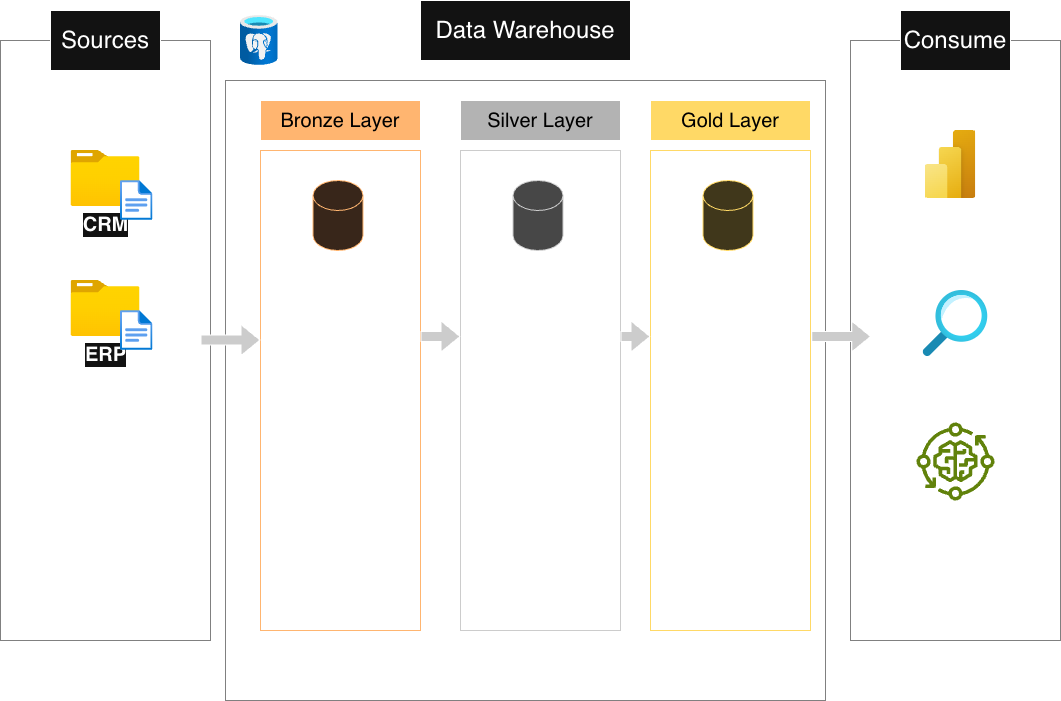

The diagram above was exported from draw.io. Its source (the exported page's mxGraphModel, read from the mxfile embedded in the PNG):
<mxGraphModel dx="1366" dy="880" grid="1" gridSize="10" guides="1" tooltips="1" connect="1" arrows="1" fold="1" page="1" pageScale="1" pageWidth="850" pageHeight="1100" math="0" shadow="0">
  <root>
    <mxCell id="0" />
    <mxCell id="1" parent="0" />
    <mxCell id="0ojbsFOoN5mxlbRW4dRf-1" parent="1" style="rounded=0;whiteSpace=wrap;html=1;fillColor=none;strokeColor=light-dark(#000000,#808080);" value="" vertex="1">
      <mxGeometry height="600" width="210" x="200" y="90" as="geometry" />
    </mxCell>
    <mxCell id="0ojbsFOoN5mxlbRW4dRf-2" parent="1" style="rounded=0;whiteSpace=wrap;html=1;" value="&lt;font style=&quot;font-size: 24px;&quot;&gt;Sources&lt;/font&gt;" vertex="1">
      <mxGeometry height="60" width="110" x="250" y="60" as="geometry" />
    </mxCell>
    <mxCell id="0ojbsFOoN5mxlbRW4dRf-3" parent="1" style="rounded=0;whiteSpace=wrap;html=1;fillColor=none;strokeColor=light-dark(#000000,#808080);" value="" vertex="1">
      <mxGeometry height="620" width="600" x="425" y="130" as="geometry" />
    </mxCell>
    <mxCell id="0ojbsFOoN5mxlbRW4dRf-4" parent="1" style="rounded=0;whiteSpace=wrap;html=1;" value="&lt;font style=&quot;font-size: 24px;&quot;&gt;Data Warehouse&lt;/font&gt;" vertex="1">
      <mxGeometry height="60" width="210" x="620" y="50" as="geometry" />
    </mxCell>
    <mxCell id="0ojbsFOoN5mxlbRW4dRf-6" parent="1" style="rounded=0;whiteSpace=wrap;html=1;fillColor=none;strokeColor=light-dark(#000000,#808080);" value="" vertex="1">
      <mxGeometry height="600" width="210" x="1050" y="90" as="geometry" />
    </mxCell>
    <mxCell id="0ojbsFOoN5mxlbRW4dRf-7" parent="1" style="rounded=0;whiteSpace=wrap;html=1;" value="&lt;font style=&quot;font-size: 24px;&quot;&gt;Consume&lt;/font&gt;" vertex="1">
      <mxGeometry height="60" width="110" x="1100" y="60" as="geometry" />
    </mxCell>
    <mxCell id="0ojbsFOoN5mxlbRW4dRf-9" parent="1" style="rounded=0;whiteSpace=wrap;html=1;fillColor=light-dark(#FFFFFF,#FFB570);" value="&lt;font style=&quot;color: light-dark(rgb(0, 0, 0), rgb(0, 0, 0)); font-size: 20px;&quot;&gt;Bronze Layer&lt;/font&gt;" vertex="1">
      <mxGeometry height="40" width="160" x="460" y="150" as="geometry" />
    </mxCell>
    <mxCell id="0ojbsFOoN5mxlbRW4dRf-10" parent="1" style="rounded=0;whiteSpace=wrap;html=1;fillColor=none;strokeColor=light-dark(#000000,#FFB570);" value="" vertex="1">
      <mxGeometry height="480" width="160" x="460" y="200" as="geometry" />
    </mxCell>
    <mxCell id="0ojbsFOoN5mxlbRW4dRf-11" parent="1" style="rounded=0;whiteSpace=wrap;html=1;fillColor=light-dark(#FFFFFF,#B3B3B3);" value="&lt;font style=&quot;color: light-dark(rgb(0, 0, 0), rgb(0, 0, 0)); font-size: 20px;&quot;&gt;Silver Layer&lt;/font&gt;" vertex="1">
      <mxGeometry height="40" width="160" x="660" y="150" as="geometry" />
    </mxCell>
    <mxCell id="0ojbsFOoN5mxlbRW4dRf-12" parent="1" style="rounded=0;whiteSpace=wrap;html=1;fillColor=none;strokeColor=light-dark(#000000,#CCCCCC);" value="" vertex="1">
      <mxGeometry height="480" width="160" x="660" y="200" as="geometry" />
    </mxCell>
    <mxCell id="0ojbsFOoN5mxlbRW4dRf-13" parent="1" style="rounded=0;whiteSpace=wrap;html=1;fillColor=light-dark(#FFFFFF,#FFD966);" value="&lt;font style=&quot;color: light-dark(rgb(0, 0, 0), rgb(0, 0, 0)); font-size: 20px;&quot;&gt;Gold Layer&lt;/font&gt;" vertex="1">
      <mxGeometry height="40" width="160" x="850" y="150" as="geometry" />
    </mxCell>
    <mxCell id="0ojbsFOoN5mxlbRW4dRf-14" parent="1" style="rounded=0;whiteSpace=wrap;html=1;fillColor=none;strokeColor=light-dark(#000000,#FFD966);" value="" vertex="1">
      <mxGeometry height="480" width="160" x="850" y="200" as="geometry" />
    </mxCell>
    <mxCell id="0ojbsFOoN5mxlbRW4dRf-15" parent="1" style="image;aspect=fixed;html=1;points=[];align=center;fontSize=12;image=img/lib/azure2/general/Folder_Blank.svg;" value="&lt;b&gt;&lt;font style=&quot;font-size: 20px;&quot;&gt;CRM&lt;/font&gt;&lt;/b&gt;" vertex="1">
      <mxGeometry height="56.00000000000001" width="69" x="270.5" y="200" as="geometry" />
    </mxCell>
    <mxCell id="0ojbsFOoN5mxlbRW4dRf-16" parent="1" style="image;aspect=fixed;html=1;points=[];align=center;fontSize=12;image=img/lib/azure2/general/File.svg;" value="" vertex="1">
      <mxGeometry height="40" width="32.46" x="320" y="230" as="geometry" />
    </mxCell>
    <mxCell id="0ojbsFOoN5mxlbRW4dRf-17" parent="1" style="image;aspect=fixed;html=1;points=[];align=center;fontSize=12;image=img/lib/azure2/general/Folder_Blank.svg;" value="&lt;b&gt;&lt;font style=&quot;font-size: 20px;&quot;&gt;ERP&lt;/font&gt;&lt;/b&gt;" vertex="1">
      <mxGeometry height="56.00000000000001" width="69" x="270.5" y="330" as="geometry" />
    </mxCell>
    <mxCell id="0ojbsFOoN5mxlbRW4dRf-18" parent="1" style="image;aspect=fixed;html=1;points=[];align=center;fontSize=12;image=img/lib/azure2/general/File.svg;" value="" vertex="1">
      <mxGeometry height="40" width="32.46" x="320" y="360" as="geometry" />
    </mxCell>
    <mxCell id="0ojbsFOoN5mxlbRW4dRf-22" edge="1" parent="1" style="endArrow=none;html=1;rounded=0;" value="">
      <mxGeometry height="50" relative="1" width="50" as="geometry">
        <mxPoint x="245" y="470" as="sourcePoint" />
        <mxPoint x="365" y="470" as="targetPoint" />
      </mxGeometry>
    </mxCell>
    <mxCell id="0ojbsFOoN5mxlbRW4dRf-23" parent="1" style="text;html=1;whiteSpace=wrap;strokeColor=none;fillColor=none;align=center;verticalAlign=middle;rounded=0;" value="&lt;font style=&quot;font-size: 16px;&quot;&gt;Object type: CSV Files&lt;/font&gt;&lt;div&gt;&lt;span style=&quot;font-size: 16px;&quot;&gt;&lt;br&gt;&lt;/span&gt;&lt;div&gt;&lt;font style=&quot;font-size: 16px;&quot;&gt;Interface: Files in folder&lt;/font&gt;&lt;/div&gt;&lt;/div&gt;" vertex="1">
      <mxGeometry height="30" width="180" x="215" y="510" as="geometry" />
    </mxCell>
    <mxCell id="0ojbsFOoN5mxlbRW4dRf-24" parent="1" style="shape=cylinder3;whiteSpace=wrap;html=1;boundedLbl=1;backgroundOutline=1;size=15;fillColor=light-dark(#FFFFFF,#38261A);strokeColor=light-dark(#000000,#FFB570);" value="" vertex="1">
      <mxGeometry height="70" width="50" x="512.5" y="230" as="geometry" />
    </mxCell>
    <mxCell id="0ojbsFOoN5mxlbRW4dRf-25" parent="1" style="shape=cylinder3;whiteSpace=wrap;html=1;boundedLbl=1;backgroundOutline=1;size=15;strokeColor=light-dark(#000000,#CCCCCC);fillColor=light-dark(#FFFFFF,#474747);" value="" vertex="1">
      <mxGeometry height="70" width="50" x="712.5" y="230" as="geometry" />
    </mxCell>
    <mxCell id="0ojbsFOoN5mxlbRW4dRf-26" parent="1" style="shape=cylinder3;whiteSpace=wrap;html=1;boundedLbl=1;backgroundOutline=1;size=15;fillColor=light-dark(#FFFFFF,#40371B);strokeColor=light-dark(#000000,#FFD966);" value="" vertex="1">
      <mxGeometry height="70" width="50" x="902.5" y="230" as="geometry" />
    </mxCell>
    <mxCell id="0ojbsFOoN5mxlbRW4dRf-27" edge="1" parent="1" style="shape=flexArrow;endArrow=classic;html=1;rounded=0;fillColor=light-dark(#FFFFFF,#CCCCCC);" value="">
      <mxGeometry height="50" relative="1" width="50" as="geometry">
        <mxPoint x="400" y="389.57" as="sourcePoint" />
        <mxPoint x="460" y="389.57" as="targetPoint" />
      </mxGeometry>
    </mxCell>
    <mxCell id="0ojbsFOoN5mxlbRW4dRf-28" edge="1" parent="1" style="shape=flexArrow;endArrow=classic;html=1;rounded=0;fillColor=light-dark(#FFFFFF,#CCCCCC);" value="">
      <mxGeometry height="50" relative="1" width="50" as="geometry">
        <mxPoint x="620" y="386" as="sourcePoint" />
        <mxPoint x="660" y="386" as="targetPoint" />
      </mxGeometry>
    </mxCell>
    <mxCell id="0ojbsFOoN5mxlbRW4dRf-29" edge="1" parent="1" style="shape=flexArrow;endArrow=classic;html=1;rounded=0;fillColor=light-dark(#FFFFFF,#CCCCCC);exitX=1;exitY=0.25;exitDx=0;exitDy=0;" value="">
      <mxGeometry height="50" relative="1" width="50" as="geometry">
        <mxPoint x="820" y="385.9999999999999" as="sourcePoint" />
        <mxPoint x="850" y="386" as="targetPoint" />
      </mxGeometry>
    </mxCell>
    <mxCell id="0ojbsFOoN5mxlbRW4dRf-30" parent="1" style="text;html=1;whiteSpace=wrap;strokeColor=none;fillColor=none;align=center;verticalAlign=middle;rounded=0;" value="&lt;font style=&quot;font-size: 14px;&quot;&gt;Raw data&lt;/font&gt;" vertex="1">
      <mxGeometry height="30" width="70" x="502.5" y="300" as="geometry" />
    </mxCell>
    <mxCell id="0ojbsFOoN5mxlbRW4dRf-31" parent="1" style="text;html=1;whiteSpace=wrap;strokeColor=none;fillColor=none;align=center;verticalAlign=middle;rounded=0;" value="&lt;font style=&quot;font-size: 14px;&quot;&gt;Cleaned, standardized data&lt;/font&gt;" vertex="1">
      <mxGeometry height="30" width="70" x="702.5" y="315" as="geometry" />
    </mxCell>
    <mxCell id="0ojbsFOoN5mxlbRW4dRf-32" parent="1" style="text;html=1;whiteSpace=wrap;strokeColor=none;fillColor=none;align=center;verticalAlign=middle;rounded=0;" value="&lt;font style=&quot;font-size: 14px;&quot;&gt;Business-ready data&lt;/font&gt;" vertex="1">
      <mxGeometry height="30" width="115" x="870" y="315" as="geometry" />
    </mxCell>
    <mxCell id="0ojbsFOoN5mxlbRW4dRf-33" edge="1" parent="1" style="endArrow=none;html=1;rounded=0;" value="">
      <mxGeometry height="50" relative="1" width="50" as="geometry">
        <mxPoint x="475" y="379.5" as="sourcePoint" />
        <mxPoint x="595" y="379.5" as="targetPoint" />
      </mxGeometry>
    </mxCell>
    <mxCell id="0ojbsFOoN5mxlbRW4dRf-34" edge="1" parent="1" style="endArrow=none;html=1;rounded=0;" value="">
      <mxGeometry height="50" relative="1" width="50" as="geometry">
        <mxPoint x="675" y="379.5" as="sourcePoint" />
        <mxPoint x="795" y="379.5" as="targetPoint" />
      </mxGeometry>
    </mxCell>
    <mxCell id="0ojbsFOoN5mxlbRW4dRf-35" edge="1" parent="1" style="endArrow=none;html=1;rounded=0;" value="">
      <mxGeometry height="50" relative="1" width="50" as="geometry">
        <mxPoint x="865" y="379.5" as="sourcePoint" />
        <mxPoint x="985" y="379.5" as="targetPoint" />
      </mxGeometry>
    </mxCell>
    <mxCell id="0ojbsFOoN5mxlbRW4dRf-39" parent="1" style="text;html=1;whiteSpace=wrap;strokeColor=none;fillColor=none;align=left;verticalAlign=top;rounded=0;" value="&lt;b&gt;Object type:&lt;/b&gt; Tables&lt;div&gt;&lt;br&gt;&lt;/div&gt;&lt;div&gt;&lt;b&gt;Load&lt;/b&gt;:&lt;/div&gt;&lt;div&gt;&lt;ul&gt;&lt;li&gt;Batch processing&lt;/li&gt;&lt;li&gt;Full load&lt;/li&gt;&lt;li&gt;Truncate and insert&lt;/li&gt;&lt;/ul&gt;&lt;div&gt;&lt;b&gt;No Transformations&lt;/b&gt;&lt;/div&gt;&lt;/div&gt;&lt;div&gt;&lt;b&gt;&lt;br&gt;&lt;/b&gt;&lt;/div&gt;&lt;div&gt;&lt;b&gt;Data Model:&lt;/b&gt; None (as-is)&lt;/div&gt;" vertex="1">
      <mxGeometry height="220" width="155" x="460" y="389.5" as="geometry" />
    </mxCell>
    <mxCell id="0ojbsFOoN5mxlbRW4dRf-44" parent="1" style="text;html=1;whiteSpace=wrap;strokeColor=none;fillColor=none;align=left;verticalAlign=top;rounded=0;" value="&lt;b&gt;Object type:&lt;/b&gt; Tables&lt;div&gt;&lt;br&gt;&lt;/div&gt;&lt;div&gt;&lt;b&gt;Load&lt;/b&gt;:&lt;/div&gt;&lt;div&gt;&lt;ul&gt;&lt;li&gt;Batch processing&lt;/li&gt;&lt;li&gt;Full load&lt;/li&gt;&lt;li&gt;Truncate and insert&lt;/li&gt;&lt;/ul&gt;&lt;div&gt;&lt;b&gt;Transformations:&lt;br&gt;&lt;ul&gt;&lt;li&gt;&lt;b&gt;Data Cleansing&lt;/b&gt;&lt;/li&gt;&lt;li&gt;&lt;b&gt;Data Standardization&lt;/b&gt;&lt;/li&gt;&lt;li&gt;&lt;b&gt;Data Normalization&lt;/b&gt;&lt;/li&gt;&lt;li&gt;&lt;b&gt;Derived Columns&lt;/b&gt;&lt;/li&gt;&lt;li&gt;&lt;b&gt;Data Enrichment&lt;/b&gt;&lt;/li&gt;&lt;/ul&gt;&lt;/b&gt;&lt;/div&gt;&lt;/div&gt;&lt;div&gt;&lt;b&gt;&lt;br&gt;&lt;/b&gt;&lt;/div&gt;&lt;div&gt;&lt;b&gt;Data Model:&lt;/b&gt; None (as-is)&lt;/div&gt;" vertex="1">
      <mxGeometry height="290" width="155" x="660" y="389.5" as="geometry" />
    </mxCell>
    <mxCell id="0ojbsFOoN5mxlbRW4dRf-45" parent="1" style="text;html=1;whiteSpace=wrap;strokeColor=none;fillColor=none;align=left;verticalAlign=top;rounded=0;" value="&lt;b&gt;Object type:&lt;/b&gt;&amp;nbsp;Views&lt;div&gt;&lt;br&gt;&lt;/div&gt;&lt;div&gt;&lt;b&gt;No Load&lt;/b&gt;&lt;/div&gt;&lt;div&gt;&lt;b&gt;&lt;br&gt;&lt;/b&gt;&lt;/div&gt;&lt;div&gt;&lt;div&gt;&lt;b&gt;Transformations:&lt;br&gt;&lt;ul&gt;&lt;li&gt;&lt;b&gt;Data Integrations&lt;/b&gt;&lt;/li&gt;&lt;li&gt;&lt;b&gt;Aggregations&lt;/b&gt;&lt;/li&gt;&lt;li&gt;&lt;b&gt;Business Logics&lt;/b&gt;&lt;/li&gt;&lt;/ul&gt;&lt;/b&gt;&lt;/div&gt;&lt;/div&gt;&lt;div&gt;&lt;b&gt;&lt;br&gt;&lt;/b&gt;&lt;/div&gt;&lt;div&gt;&lt;b&gt;Data Model:&lt;/b&gt;&lt;/div&gt;&lt;div&gt;&lt;ul&gt;&lt;li&gt;&lt;b&gt;Star schema&lt;/b&gt;&lt;/li&gt;&lt;li&gt;&lt;b&gt;Flat table&lt;/b&gt;&lt;/li&gt;&lt;li&gt;&lt;b&gt;Aggregated table&lt;/b&gt;&lt;/li&gt;&lt;/ul&gt;&lt;/div&gt;" vertex="1">
      <mxGeometry height="250" width="155" x="850" y="389.5" as="geometry" />
    </mxCell>
    <mxCell id="0ojbsFOoN5mxlbRW4dRf-46" parent="1" style="image;aspect=fixed;html=1;points=[];align=center;fontSize=12;image=img/lib/azure2/power_platform/PowerBI.svg;" value="" vertex="1">
      <mxGeometry height="68" width="51" x="1124.5" y="180" as="geometry" />
    </mxCell>
    <mxCell id="0ojbsFOoN5mxlbRW4dRf-47" parent="1" style="image;aspect=fixed;html=1;points=[];align=center;fontSize=12;image=img/lib/azure2/general/Search.svg;" value="" vertex="1">
      <mxGeometry height="66.02" width="65" x="1122.5" y="340" as="geometry" />
    </mxCell>
    <mxCell id="0ojbsFOoN5mxlbRW4dRf-48" parent="1" style="sketch=0;outlineConnect=0;fontColor=#232F3E;gradientColor=none;fillColor=#7AA116;strokeColor=none;dashed=0;verticalLabelPosition=bottom;verticalAlign=top;align=center;html=1;fontSize=12;fontStyle=0;aspect=fixed;pointerEvents=1;shape=mxgraph.aws4.iot_greengrass_component_machine_learning;" value="" vertex="1">
      <mxGeometry height="78" width="78" x="1116" y="472" as="geometry" />
    </mxCell>
    <mxCell id="0ojbsFOoN5mxlbRW4dRf-49" parent="1" style="text;html=1;whiteSpace=wrap;strokeColor=none;fillColor=none;align=center;verticalAlign=middle;rounded=0;" value="&lt;font style=&quot;font-size: 16px;&quot;&gt;Machine Learning&lt;/font&gt;" vertex="1">
      <mxGeometry height="30" width="130" x="1090" y="555" as="geometry" />
    </mxCell>
    <mxCell id="0ojbsFOoN5mxlbRW4dRf-50" parent="1" style="text;html=1;whiteSpace=wrap;strokeColor=none;fillColor=none;align=center;verticalAlign=middle;rounded=0;" value="&lt;font style=&quot;font-size: 16px;&quot;&gt;Ad-Hoc SQL Queries&lt;/font&gt;" vertex="1">
      <mxGeometry height="40" width="168.75" x="1070.63" y="406.02" as="geometry" />
    </mxCell>
    <mxCell id="0ojbsFOoN5mxlbRW4dRf-51" parent="1" style="text;html=1;whiteSpace=wrap;strokeColor=none;fillColor=none;align=center;verticalAlign=middle;rounded=0;fontSize=16;" value="BI &amp;amp; Reporting" vertex="1">
      <mxGeometry height="30" width="117.5" x="1096.26" y="256" as="geometry" />
    </mxCell>
    <mxCell id="-aFzk8b_CPzG834Ald8q-1" parent="1" style="image;aspect=fixed;html=1;points=[];align=center;fontSize=12;image=img/lib/azure2/databases/Azure_Database_PostgreSQL_Server.svg;" value="" vertex="1">
      <mxGeometry height="50" width="37.5" x="440" y="65" as="geometry" />
    </mxCell>
    <mxCell id="SaPdT_n_6TRAkS5BnJ4b-2" edge="1" parent="1" style="shape=flexArrow;endArrow=classic;html=1;rounded=0;fillColor=light-dark(#FFFFFF,#CCCCCC);" value="">
      <mxGeometry height="50" relative="1" width="50" as="geometry">
        <mxPoint x="1010.63" y="386" as="sourcePoint" />
        <mxPoint x="1070.63" y="386" as="targetPoint" />
      </mxGeometry>
    </mxCell>
  </root>
</mxGraphModel>